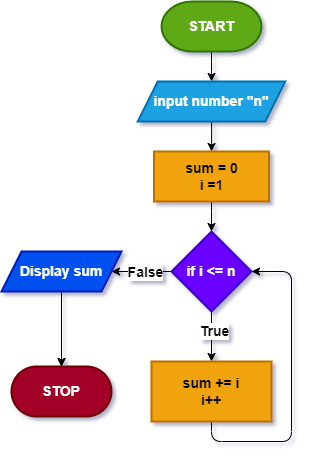

The diagram above was exported from draw.io. Its source (the exported page's mxGraphModel, read from the mxfile embedded in the PNG):
<mxGraphModel dx="868" dy="474" grid="1" gridSize="10" guides="1" tooltips="1" connect="1" arrows="1" fold="1" page="1" pageScale="1" pageWidth="827" pageHeight="1169" math="0" shadow="0">
  <root>
    <mxCell id="WIyWlLk6GJQsqaUBKTNV-0" />
    <mxCell id="WIyWlLk6GJQsqaUBKTNV-1" parent="WIyWlLk6GJQsqaUBKTNV-0" />
    <mxCell id="Fc4MS1FuV2iLyiD6NXOV-2" value="" style="edgeStyle=orthogonalEdgeStyle;rounded=1;orthogonalLoop=1;jettySize=auto;html=1;fontSize=14;fontStyle=1" edge="1" parent="WIyWlLk6GJQsqaUBKTNV-1" source="Fc4MS1FuV2iLyiD6NXOV-0" target="Fc4MS1FuV2iLyiD6NXOV-1">
      <mxGeometry relative="1" as="geometry" />
    </mxCell>
    <mxCell id="Fc4MS1FuV2iLyiD6NXOV-0" value="START" style="strokeWidth=2;html=1;shape=mxgraph.flowchart.terminator;whiteSpace=wrap;fontSize=14;fontStyle=1;fillColor=#60a917;fontColor=#ffffff;strokeColor=#2D7600;" vertex="1" parent="WIyWlLk6GJQsqaUBKTNV-1">
      <mxGeometry x="350" y="20" width="100" height="50" as="geometry" />
    </mxCell>
    <mxCell id="Fc4MS1FuV2iLyiD6NXOV-4" value="" style="edgeStyle=orthogonalEdgeStyle;rounded=1;orthogonalLoop=1;jettySize=auto;html=1;fontSize=14;fontStyle=1" edge="1" parent="WIyWlLk6GJQsqaUBKTNV-1" source="Fc4MS1FuV2iLyiD6NXOV-1" target="Fc4MS1FuV2iLyiD6NXOV-3">
      <mxGeometry relative="1" as="geometry" />
    </mxCell>
    <mxCell id="Fc4MS1FuV2iLyiD6NXOV-1" value="input number &quot;n&quot;" style="shape=parallelogram;perimeter=parallelogramPerimeter;whiteSpace=wrap;html=1;fixedSize=1;fontSize=14;strokeWidth=2;fontStyle=1;fillColor=#1ba1e2;fontColor=#ffffff;strokeColor=#006EAF;" vertex="1" parent="WIyWlLk6GJQsqaUBKTNV-1">
      <mxGeometry x="326.25" y="100" width="147.5" height="40" as="geometry" />
    </mxCell>
    <mxCell id="Fc4MS1FuV2iLyiD6NXOV-6" value="" style="edgeStyle=orthogonalEdgeStyle;rounded=1;orthogonalLoop=1;jettySize=auto;html=1;fontSize=14;fontStyle=1" edge="1" parent="WIyWlLk6GJQsqaUBKTNV-1" source="Fc4MS1FuV2iLyiD6NXOV-3" target="Fc4MS1FuV2iLyiD6NXOV-5">
      <mxGeometry relative="1" as="geometry" />
    </mxCell>
    <mxCell id="Fc4MS1FuV2iLyiD6NXOV-3" value="sum = 0&lt;br style=&quot;font-size: 14px;&quot;&gt;i =1" style="whiteSpace=wrap;html=1;fontSize=14;strokeWidth=2;fontStyle=1;fillColor=#f0a30a;fontColor=#000000;strokeColor=#BD7000;" vertex="1" parent="WIyWlLk6GJQsqaUBKTNV-1">
      <mxGeometry x="342.5" y="170" width="115" height="50" as="geometry" />
    </mxCell>
    <mxCell id="Fc4MS1FuV2iLyiD6NXOV-8" value="" style="edgeStyle=orthogonalEdgeStyle;rounded=1;orthogonalLoop=1;jettySize=auto;html=1;fontSize=14;fontStyle=1" edge="1" parent="WIyWlLk6GJQsqaUBKTNV-1" source="Fc4MS1FuV2iLyiD6NXOV-5" target="Fc4MS1FuV2iLyiD6NXOV-7">
      <mxGeometry relative="1" as="geometry" />
    </mxCell>
    <mxCell id="Fc4MS1FuV2iLyiD6NXOV-9" value="True" style="edgeLabel;html=1;align=center;verticalAlign=middle;resizable=0;points=[];fontSize=14;fontStyle=1" vertex="1" connectable="0" parent="Fc4MS1FuV2iLyiD6NXOV-8">
      <mxGeometry x="-0.2581" y="2" relative="1" as="geometry">
        <mxPoint as="offset" />
      </mxGeometry>
    </mxCell>
    <mxCell id="Fc4MS1FuV2iLyiD6NXOV-12" value="" style="edgeStyle=orthogonalEdgeStyle;rounded=1;orthogonalLoop=1;jettySize=auto;html=1;fontSize=14;fontStyle=1" edge="1" parent="WIyWlLk6GJQsqaUBKTNV-1" source="Fc4MS1FuV2iLyiD6NXOV-5" target="Fc4MS1FuV2iLyiD6NXOV-11">
      <mxGeometry relative="1" as="geometry" />
    </mxCell>
    <mxCell id="Fc4MS1FuV2iLyiD6NXOV-13" value="False" style="edgeLabel;html=1;align=center;verticalAlign=middle;resizable=0;points=[];fontSize=14;fontStyle=1" vertex="1" connectable="0" parent="Fc4MS1FuV2iLyiD6NXOV-12">
      <mxGeometry x="-0.475" y="1" relative="1" as="geometry">
        <mxPoint x="-11" y="-1" as="offset" />
      </mxGeometry>
    </mxCell>
    <mxCell id="Fc4MS1FuV2iLyiD6NXOV-5" value="if i &amp;lt;= n" style="rhombus;whiteSpace=wrap;html=1;fontSize=14;strokeWidth=2;fontStyle=1;fillColor=#6a00ff;fontColor=#ffffff;strokeColor=#3700CC;" vertex="1" parent="WIyWlLk6GJQsqaUBKTNV-1">
      <mxGeometry x="360" y="250" width="80" height="80" as="geometry" />
    </mxCell>
    <mxCell id="Fc4MS1FuV2iLyiD6NXOV-10" style="edgeStyle=orthogonalEdgeStyle;rounded=1;orthogonalLoop=1;jettySize=auto;html=1;entryX=1;entryY=0.5;entryDx=0;entryDy=0;fontSize=14;fontStyle=1" edge="1" parent="WIyWlLk6GJQsqaUBKTNV-1" source="Fc4MS1FuV2iLyiD6NXOV-7" target="Fc4MS1FuV2iLyiD6NXOV-5">
      <mxGeometry relative="1" as="geometry">
        <Array as="points">
          <mxPoint x="400" y="460" />
          <mxPoint x="480" y="460" />
          <mxPoint x="480" y="290" />
        </Array>
      </mxGeometry>
    </mxCell>
    <mxCell id="Fc4MS1FuV2iLyiD6NXOV-7" value="sum += i&lt;br style=&quot;font-size: 14px;&quot;&gt;i++" style="whiteSpace=wrap;html=1;fontSize=14;strokeWidth=2;fontStyle=1;fillColor=#f0a30a;fontColor=#000000;strokeColor=#BD7000;" vertex="1" parent="WIyWlLk6GJQsqaUBKTNV-1">
      <mxGeometry x="340" y="380" width="120" height="60" as="geometry" />
    </mxCell>
    <mxCell id="Fc4MS1FuV2iLyiD6NXOV-16" value="" style="edgeStyle=orthogonalEdgeStyle;rounded=1;orthogonalLoop=1;jettySize=auto;html=1;fontSize=14;fontStyle=1" edge="1" parent="WIyWlLk6GJQsqaUBKTNV-1" source="Fc4MS1FuV2iLyiD6NXOV-11" target="Fc4MS1FuV2iLyiD6NXOV-15">
      <mxGeometry relative="1" as="geometry" />
    </mxCell>
    <mxCell id="Fc4MS1FuV2iLyiD6NXOV-17" style="edgeStyle=orthogonalEdgeStyle;rounded=1;orthogonalLoop=1;jettySize=auto;html=1;entryX=0.5;entryY=0;entryDx=0;entryDy=0;fontSize=14;" edge="1" parent="WIyWlLk6GJQsqaUBKTNV-1" source="Fc4MS1FuV2iLyiD6NXOV-11" target="Fc4MS1FuV2iLyiD6NXOV-15">
      <mxGeometry relative="1" as="geometry" />
    </mxCell>
    <mxCell id="Fc4MS1FuV2iLyiD6NXOV-11" value="Display sum" style="shape=parallelogram;perimeter=parallelogramPerimeter;whiteSpace=wrap;html=1;fixedSize=1;fontSize=14;strokeWidth=2;fontStyle=1;fillColor=#0050ef;fontColor=#ffffff;strokeColor=#001DBC;" vertex="1" parent="WIyWlLk6GJQsqaUBKTNV-1">
      <mxGeometry x="190" y="270" width="120" height="40" as="geometry" />
    </mxCell>
    <mxCell id="Fc4MS1FuV2iLyiD6NXOV-15" value="STOP" style="rounded=1;whiteSpace=wrap;html=1;fontSize=14;strokeWidth=2;arcSize=50;fontStyle=1;fillColor=#a20025;fontColor=#ffffff;strokeColor=#6F0000;" vertex="1" parent="WIyWlLk6GJQsqaUBKTNV-1">
      <mxGeometry x="200" y="385" width="100" height="50" as="geometry" />
    </mxCell>
  </root>
</mxGraphModel>